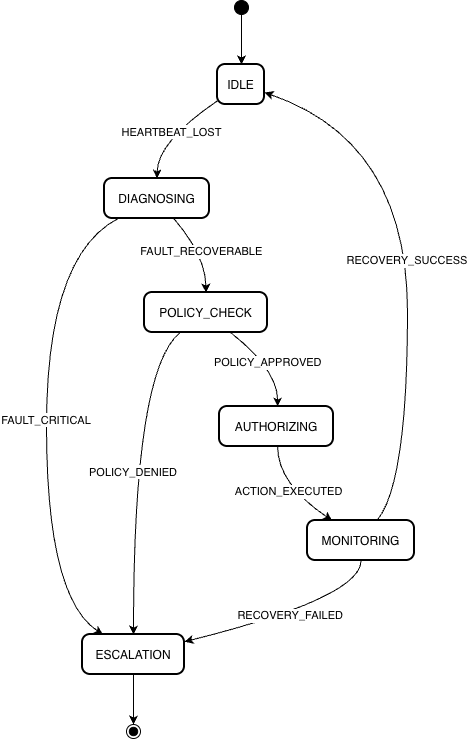

The diagram above was exported from draw.io. Its source (the exported page's mxGraphModel, read from the mxfile embedded in the PNG):
<mxGraphModel dx="2066" dy="817" grid="1" gridSize="10" guides="1" tooltips="1" connect="1" arrows="1" fold="1" page="1" pageScale="1" pageWidth="850" pageHeight="1100" math="0" shadow="0">
  <root>
    <mxCell id="0" />
    <mxCell id="1" parent="0" />
    <mxCell id="5R7dl8JgI2NGLYalZwxB-1" parent="1" style="ellipse;fillColor=strokeColor;" value="" vertex="1">
      <mxGeometry height="14" width="14" x="172" y="20" as="geometry" />
    </mxCell>
    <mxCell id="5R7dl8JgI2NGLYalZwxB-2" parent="1" style="rounded=1;arcSize=20;strokeWidth=2" value="IDLE" vertex="1">
      <mxGeometry height="40" width="47" x="155" y="84" as="geometry" />
    </mxCell>
    <mxCell id="5R7dl8JgI2NGLYalZwxB-3" parent="1" style="rounded=1;arcSize=20;strokeWidth=2" value="DIAGNOSING" vertex="1">
      <mxGeometry height="40" width="105" x="42" y="198" as="geometry" />
    </mxCell>
    <mxCell id="5R7dl8JgI2NGLYalZwxB-4" parent="1" style="rounded=1;arcSize=20;strokeWidth=2" value="POLICY_CHECK" vertex="1">
      <mxGeometry height="40" width="123" x="82" y="312" as="geometry" />
    </mxCell>
    <mxCell id="5R7dl8JgI2NGLYalZwxB-5" parent="1" style="rounded=1;arcSize=20;strokeWidth=2" value="ESCALATION" vertex="1">
      <mxGeometry height="40" width="102" x="20" y="654" as="geometry" />
    </mxCell>
    <mxCell id="5R7dl8JgI2NGLYalZwxB-6" parent="1" style="rounded=1;arcSize=20;strokeWidth=2" value="AUTHORIZING" vertex="1">
      <mxGeometry height="40" width="114" x="157" y="426" as="geometry" />
    </mxCell>
    <mxCell id="5R7dl8JgI2NGLYalZwxB-7" parent="1" style="rounded=1;arcSize=20;strokeWidth=2" value="MONITORING" vertex="1">
      <mxGeometry height="40" width="107" x="245" y="540" as="geometry" />
    </mxCell>
    <mxCell id="5R7dl8JgI2NGLYalZwxB-8" parent="1" style="ellipse;shape=endState;fillColor=strokeColor;" value="" vertex="1">
      <mxGeometry height="14" width="14" x="64" y="744" as="geometry" />
    </mxCell>
    <mxCell id="5R7dl8JgI2NGLYalZwxB-9" edge="1" parent="1" source="5R7dl8JgI2NGLYalZwxB-1" style="curved=1;startArrow=none;;exitX=0.48;exitY=1;entryX=0.51;entryY=0;rounded=0;" target="5R7dl8JgI2NGLYalZwxB-2" value="">
      <mxGeometry relative="1" as="geometry">
        <Array as="points" />
      </mxGeometry>
    </mxCell>
    <mxCell id="5R7dl8JgI2NGLYalZwxB-10" edge="1" parent="1" source="5R7dl8JgI2NGLYalZwxB-2" style="curved=1;startArrow=none;;exitX=0.01;exitY=0.9;entryX=0.5;entryY=0;rounded=0;" target="5R7dl8JgI2NGLYalZwxB-3" value="HEARTBEAT_LOST">
      <mxGeometry relative="1" as="geometry">
        <Array as="points">
          <mxPoint x="95" y="161" />
        </Array>
      </mxGeometry>
    </mxCell>
    <mxCell id="5R7dl8JgI2NGLYalZwxB-11" edge="1" parent="1" source="5R7dl8JgI2NGLYalZwxB-3" style="curved=1;startArrow=none;;exitX=0.66;exitY=1;entryX=0.5;entryY=0;rounded=0;" target="5R7dl8JgI2NGLYalZwxB-4" value="FAULT_RECOVERABLE">
      <mxGeometry relative="1" as="geometry">
        <Array as="points">
          <mxPoint x="143" y="275" />
        </Array>
      </mxGeometry>
    </mxCell>
    <mxCell id="5R7dl8JgI2NGLYalZwxB-12" edge="1" parent="1" source="5R7dl8JgI2NGLYalZwxB-3" style="curved=1;startArrow=none;;exitX=0.13;exitY=1;entryX=0.2;entryY=0;rounded=0;" target="5R7dl8JgI2NGLYalZwxB-5" value="FAULT_CRITICAL">
      <mxGeometry relative="1" as="geometry">
        <Array as="points">
          <mxPoint x="-16" y="275" />
          <mxPoint x="-16" y="617" />
        </Array>
      </mxGeometry>
    </mxCell>
    <mxCell id="5R7dl8JgI2NGLYalZwxB-13" edge="1" parent="1" source="5R7dl8JgI2NGLYalZwxB-4" style="curved=1;startArrow=none;;exitX=0.7;exitY=1;entryX=0.51;entryY=0;rounded=0;" target="5R7dl8JgI2NGLYalZwxB-6" value="POLICY_APPROVED">
      <mxGeometry relative="1" as="geometry">
        <Array as="points">
          <mxPoint x="215" y="389" />
        </Array>
      </mxGeometry>
    </mxCell>
    <mxCell id="5R7dl8JgI2NGLYalZwxB-14" edge="1" parent="1" source="5R7dl8JgI2NGLYalZwxB-4" style="curved=1;startArrow=none;;exitX=0.29;exitY=1;entryX=0.5;entryY=0;rounded=0;" target="5R7dl8JgI2NGLYalZwxB-5" value="POLICY_DENIED">
      <mxGeometry relative="1" as="geometry">
        <Array as="points">
          <mxPoint x="71" y="389" />
        </Array>
      </mxGeometry>
    </mxCell>
    <mxCell id="5R7dl8JgI2NGLYalZwxB-15" edge="1" parent="1" source="5R7dl8JgI2NGLYalZwxB-6" style="curved=1;startArrow=none;;exitX=0.51;exitY=1;entryX=0.23;entryY=0;rounded=0;" target="5R7dl8JgI2NGLYalZwxB-7" value="ACTION_EXECUTED">
      <mxGeometry relative="1" as="geometry">
        <Array as="points">
          <mxPoint x="215" y="503" />
        </Array>
      </mxGeometry>
    </mxCell>
    <mxCell id="5R7dl8JgI2NGLYalZwxB-16" edge="1" parent="1" source="5R7dl8JgI2NGLYalZwxB-7" style="curved=1;startArrow=none;;exitX=0.65;exitY=0;entryX=1;entryY=0.7;rounded=0;" target="5R7dl8JgI2NGLYalZwxB-2" value="RECOVERY_SUCCESS">
      <mxGeometry relative="1" as="geometry">
        <Array as="points">
          <mxPoint x="345" y="503" />
          <mxPoint x="345" y="161" />
        </Array>
      </mxGeometry>
    </mxCell>
    <mxCell id="5R7dl8JgI2NGLYalZwxB-17" edge="1" parent="1" source="5R7dl8JgI2NGLYalZwxB-7" style="curved=1;startArrow=none;;exitX=0.5;exitY=1;entryX=1;entryY=0.18;rounded=0;" target="5R7dl8JgI2NGLYalZwxB-5" value="RECOVERY_FAILED">
      <mxGeometry relative="1" as="geometry">
        <Array as="points">
          <mxPoint x="299" y="617" />
        </Array>
      </mxGeometry>
    </mxCell>
    <mxCell id="5R7dl8JgI2NGLYalZwxB-18" edge="1" parent="1" source="5R7dl8JgI2NGLYalZwxB-5" style="curved=1;startArrow=none;;exitX=0.5;exitY=1;entryX=0.52;entryY=0;rounded=0;" target="5R7dl8JgI2NGLYalZwxB-8" value="">
      <mxGeometry relative="1" as="geometry">
        <Array as="points" />
      </mxGeometry>
    </mxCell>
  </root>
</mxGraphModel>